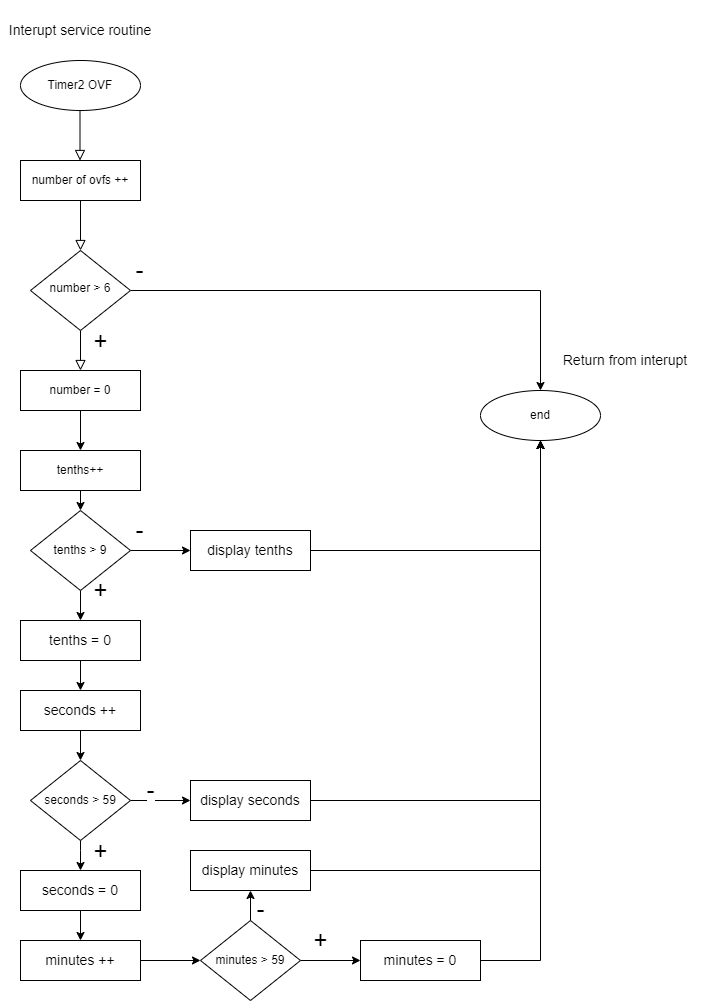

The diagram above was exported from draw.io. Its source (the exported page's mxGraphModel, read from the mxfile embedded in the PNG):
<mxGraphModel dx="1504" dy="634" grid="1" gridSize="10" guides="1" tooltips="1" connect="1" arrows="1" fold="1" page="1" pageScale="1" pageWidth="827" pageHeight="1169" math="0" shadow="0">
  <root>
    <mxCell id="WIyWlLk6GJQsqaUBKTNV-0" />
    <mxCell id="WIyWlLk6GJQsqaUBKTNV-1" parent="WIyWlLk6GJQsqaUBKTNV-0" />
    <mxCell id="WIyWlLk6GJQsqaUBKTNV-2" value="" style="rounded=0;html=1;jettySize=auto;orthogonalLoop=1;fontSize=11;endArrow=block;endFill=0;endSize=8;strokeWidth=1;shadow=0;labelBackgroundColor=none;edgeStyle=orthogonalEdgeStyle;" parent="WIyWlLk6GJQsqaUBKTNV-1" target="WIyWlLk6GJQsqaUBKTNV-6" edge="1">
      <mxGeometry relative="1" as="geometry">
        <mxPoint x="210" y="220" as="sourcePoint" />
      </mxGeometry>
    </mxCell>
    <mxCell id="WIyWlLk6GJQsqaUBKTNV-4" value="&lt;font style=&quot;font-size: 24px;&quot;&gt;+&lt;/font&gt;" style="rounded=0;html=1;jettySize=auto;orthogonalLoop=1;fontSize=11;endArrow=block;endFill=0;endSize=8;strokeWidth=1;shadow=0;labelBackgroundColor=none;edgeStyle=orthogonalEdgeStyle;" parent="WIyWlLk6GJQsqaUBKTNV-1" source="WIyWlLk6GJQsqaUBKTNV-6" edge="1">
      <mxGeometry x="-0.5" y="20" relative="1" as="geometry">
        <mxPoint as="offset" />
        <mxPoint x="210" y="390" as="targetPoint" />
      </mxGeometry>
    </mxCell>
    <mxCell id="mJALDLOp99vlbtKZG-P5-42" value="&lt;font style=&quot;font-size: 24px;&quot;&gt;-&lt;/font&gt;" style="edgeStyle=orthogonalEdgeStyle;rounded=0;orthogonalLoop=1;jettySize=auto;html=1;exitX=1;exitY=0.5;exitDx=0;exitDy=0;entryX=0.5;entryY=0;entryDx=0;entryDy=0;fontSize=14;" edge="1" parent="WIyWlLk6GJQsqaUBKTNV-1" source="WIyWlLk6GJQsqaUBKTNV-6" target="mJALDLOp99vlbtKZG-P5-4">
      <mxGeometry x="-0.9608" y="20" relative="1" as="geometry">
        <mxPoint as="offset" />
      </mxGeometry>
    </mxCell>
    <mxCell id="WIyWlLk6GJQsqaUBKTNV-6" value="number &amp;gt; 6" style="rhombus;whiteSpace=wrap;html=1;shadow=0;fontFamily=Helvetica;fontSize=12;align=center;strokeWidth=1;spacing=6;spacingTop=-4;" parent="WIyWlLk6GJQsqaUBKTNV-1" vertex="1">
      <mxGeometry x="160" y="270" width="100" height="80" as="geometry" />
    </mxCell>
    <mxCell id="qp_iq2lqAUs29DgCijJ2-0" value="Timer2 OVF" style="ellipse;whiteSpace=wrap;html=1;" parent="WIyWlLk6GJQsqaUBKTNV-1" vertex="1">
      <mxGeometry x="150" y="80" width="120" height="50" as="geometry" />
    </mxCell>
    <mxCell id="qp_iq2lqAUs29DgCijJ2-1" value="" style="rounded=0;html=1;jettySize=auto;orthogonalLoop=1;fontSize=11;endArrow=block;endFill=0;endSize=8;strokeWidth=1;shadow=0;labelBackgroundColor=none;edgeStyle=orthogonalEdgeStyle;" parent="WIyWlLk6GJQsqaUBKTNV-1" edge="1">
      <mxGeometry relative="1" as="geometry">
        <mxPoint x="209.5" y="130" as="sourcePoint" />
        <mxPoint x="209.5" y="180" as="targetPoint" />
      </mxGeometry>
    </mxCell>
    <mxCell id="mJALDLOp99vlbtKZG-P5-0" value="number of ovfs ++" style="rounded=0;whiteSpace=wrap;html=1;" vertex="1" parent="WIyWlLk6GJQsqaUBKTNV-1">
      <mxGeometry x="150" y="180" width="120" height="40" as="geometry" />
    </mxCell>
    <mxCell id="mJALDLOp99vlbtKZG-P5-4" value="end" style="ellipse;whiteSpace=wrap;html=1;" vertex="1" parent="WIyWlLk6GJQsqaUBKTNV-1">
      <mxGeometry x="610" y="410" width="120" height="50" as="geometry" />
    </mxCell>
    <mxCell id="mJALDLOp99vlbtKZG-P5-9" style="edgeStyle=orthogonalEdgeStyle;rounded=0;orthogonalLoop=1;jettySize=auto;html=1;exitX=0.5;exitY=1;exitDx=0;exitDy=0;entryX=0.5;entryY=0;entryDx=0;entryDy=0;" edge="1" parent="WIyWlLk6GJQsqaUBKTNV-1" source="mJALDLOp99vlbtKZG-P5-5" target="mJALDLOp99vlbtKZG-P5-6">
      <mxGeometry relative="1" as="geometry" />
    </mxCell>
    <mxCell id="mJALDLOp99vlbtKZG-P5-5" value="number = 0" style="rounded=0;whiteSpace=wrap;html=1;" vertex="1" parent="WIyWlLk6GJQsqaUBKTNV-1">
      <mxGeometry x="150" y="390" width="120" height="40" as="geometry" />
    </mxCell>
    <mxCell id="mJALDLOp99vlbtKZG-P5-15" style="edgeStyle=orthogonalEdgeStyle;rounded=0;orthogonalLoop=1;jettySize=auto;html=1;exitX=0.5;exitY=1;exitDx=0;exitDy=0;" edge="1" parent="WIyWlLk6GJQsqaUBKTNV-1" source="mJALDLOp99vlbtKZG-P5-6">
      <mxGeometry relative="1" as="geometry">
        <mxPoint x="210" y="530" as="targetPoint" />
      </mxGeometry>
    </mxCell>
    <mxCell id="mJALDLOp99vlbtKZG-P5-6" value="tenths++" style="rounded=0;whiteSpace=wrap;html=1;" vertex="1" parent="WIyWlLk6GJQsqaUBKTNV-1">
      <mxGeometry x="150" y="470" width="120" height="40" as="geometry" />
    </mxCell>
    <mxCell id="mJALDLOp99vlbtKZG-P5-22" value="&lt;font style=&quot;font-size: 24px;&quot;&gt;+&lt;/font&gt;" style="edgeStyle=orthogonalEdgeStyle;rounded=0;orthogonalLoop=1;jettySize=auto;html=1;exitX=0.5;exitY=1;exitDx=0;exitDy=0;entryX=0.5;entryY=0;entryDx=0;entryDy=0;fontSize=14;" edge="1" parent="WIyWlLk6GJQsqaUBKTNV-1" source="mJALDLOp99vlbtKZG-P5-16" target="mJALDLOp99vlbtKZG-P5-19">
      <mxGeometry x="-1" y="20" relative="1" as="geometry">
        <mxPoint as="offset" />
      </mxGeometry>
    </mxCell>
    <mxCell id="mJALDLOp99vlbtKZG-P5-37" value="&lt;font style=&quot;font-size: 24px;&quot;&gt;-&lt;/font&gt;" style="edgeStyle=orthogonalEdgeStyle;rounded=0;orthogonalLoop=1;jettySize=auto;html=1;exitX=1;exitY=0.5;exitDx=0;exitDy=0;entryX=0;entryY=0.5;entryDx=0;entryDy=0;fontSize=14;" edge="1" parent="WIyWlLk6GJQsqaUBKTNV-1" source="mJALDLOp99vlbtKZG-P5-16" target="mJALDLOp99vlbtKZG-P5-34">
      <mxGeometry x="-0.6667" y="20" relative="1" as="geometry">
        <mxPoint as="offset" />
      </mxGeometry>
    </mxCell>
    <mxCell id="mJALDLOp99vlbtKZG-P5-16" value="tenths &amp;gt; 9" style="rhombus;whiteSpace=wrap;html=1;" vertex="1" parent="WIyWlLk6GJQsqaUBKTNV-1">
      <mxGeometry x="160" y="530" width="100" height="80" as="geometry" />
    </mxCell>
    <mxCell id="mJALDLOp99vlbtKZG-P5-21" style="edgeStyle=orthogonalEdgeStyle;rounded=0;orthogonalLoop=1;jettySize=auto;html=1;exitX=0.5;exitY=1;exitDx=0;exitDy=0;fontSize=14;" edge="1" parent="WIyWlLk6GJQsqaUBKTNV-1" source="mJALDLOp99vlbtKZG-P5-19" target="mJALDLOp99vlbtKZG-P5-20">
      <mxGeometry relative="1" as="geometry" />
    </mxCell>
    <mxCell id="mJALDLOp99vlbtKZG-P5-19" value="tenths = 0" style="rounded=0;whiteSpace=wrap;html=1;fontSize=14;" vertex="1" parent="WIyWlLk6GJQsqaUBKTNV-1">
      <mxGeometry x="150" y="640" width="120" height="40" as="geometry" />
    </mxCell>
    <mxCell id="mJALDLOp99vlbtKZG-P5-28" style="edgeStyle=orthogonalEdgeStyle;rounded=0;orthogonalLoop=1;jettySize=auto;html=1;exitX=0.5;exitY=1;exitDx=0;exitDy=0;entryX=0.5;entryY=0;entryDx=0;entryDy=0;fontSize=14;" edge="1" parent="WIyWlLk6GJQsqaUBKTNV-1" source="mJALDLOp99vlbtKZG-P5-20" target="mJALDLOp99vlbtKZG-P5-24">
      <mxGeometry relative="1" as="geometry" />
    </mxCell>
    <mxCell id="mJALDLOp99vlbtKZG-P5-20" value="seconds ++" style="rounded=0;whiteSpace=wrap;html=1;fontSize=14;" vertex="1" parent="WIyWlLk6GJQsqaUBKTNV-1">
      <mxGeometry x="150" y="710" width="120" height="40" as="geometry" />
    </mxCell>
    <mxCell id="mJALDLOp99vlbtKZG-P5-23" value="&lt;font style=&quot;font-size: 24px;&quot;&gt;+&lt;/font&gt;" style="edgeStyle=orthogonalEdgeStyle;rounded=0;orthogonalLoop=1;jettySize=auto;html=1;exitX=0.5;exitY=1;exitDx=0;exitDy=0;entryX=0.5;entryY=0;entryDx=0;entryDy=0;fontSize=14;" edge="1" parent="WIyWlLk6GJQsqaUBKTNV-1" source="mJALDLOp99vlbtKZG-P5-24" target="mJALDLOp99vlbtKZG-P5-26">
      <mxGeometry x="-0.3333" y="20" relative="1" as="geometry">
        <Array as="points">
          <mxPoint x="210" y="870" />
          <mxPoint x="210" y="870" />
        </Array>
        <mxPoint as="offset" />
      </mxGeometry>
    </mxCell>
    <mxCell id="mJALDLOp99vlbtKZG-P5-40" value="&lt;font style=&quot;font-size: 24px;&quot;&gt;-&lt;/font&gt;" style="edgeStyle=orthogonalEdgeStyle;rounded=0;orthogonalLoop=1;jettySize=auto;html=1;exitX=1;exitY=0.5;exitDx=0;exitDy=0;entryX=0;entryY=0.5;entryDx=0;entryDy=0;fontSize=14;" edge="1" parent="WIyWlLk6GJQsqaUBKTNV-1" source="mJALDLOp99vlbtKZG-P5-24" target="mJALDLOp99vlbtKZG-P5-38">
      <mxGeometry x="-0.3333" y="10" relative="1" as="geometry">
        <mxPoint as="offset" />
      </mxGeometry>
    </mxCell>
    <mxCell id="mJALDLOp99vlbtKZG-P5-24" value="seconds &amp;gt; 59" style="rhombus;whiteSpace=wrap;html=1;" vertex="1" parent="WIyWlLk6GJQsqaUBKTNV-1">
      <mxGeometry x="160" y="780" width="100" height="80" as="geometry" />
    </mxCell>
    <mxCell id="mJALDLOp99vlbtKZG-P5-25" style="edgeStyle=orthogonalEdgeStyle;rounded=0;orthogonalLoop=1;jettySize=auto;html=1;exitX=0.5;exitY=1;exitDx=0;exitDy=0;fontSize=14;" edge="1" parent="WIyWlLk6GJQsqaUBKTNV-1" source="mJALDLOp99vlbtKZG-P5-26" target="mJALDLOp99vlbtKZG-P5-27">
      <mxGeometry relative="1" as="geometry" />
    </mxCell>
    <mxCell id="mJALDLOp99vlbtKZG-P5-26" value="seconds = 0" style="rounded=0;whiteSpace=wrap;html=1;fontSize=14;" vertex="1" parent="WIyWlLk6GJQsqaUBKTNV-1">
      <mxGeometry x="150" y="890" width="120" height="40" as="geometry" />
    </mxCell>
    <mxCell id="mJALDLOp99vlbtKZG-P5-30" style="edgeStyle=orthogonalEdgeStyle;rounded=0;orthogonalLoop=1;jettySize=auto;html=1;exitX=1;exitY=0.5;exitDx=0;exitDy=0;fontSize=14;" edge="1" parent="WIyWlLk6GJQsqaUBKTNV-1" source="mJALDLOp99vlbtKZG-P5-27">
      <mxGeometry relative="1" as="geometry">
        <mxPoint x="330" y="980" as="targetPoint" />
      </mxGeometry>
    </mxCell>
    <mxCell id="mJALDLOp99vlbtKZG-P5-27" value="minutes ++" style="rounded=0;whiteSpace=wrap;html=1;fontSize=14;" vertex="1" parent="WIyWlLk6GJQsqaUBKTNV-1">
      <mxGeometry x="150" y="960" width="120" height="40" as="geometry" />
    </mxCell>
    <mxCell id="mJALDLOp99vlbtKZG-P5-33" value="&lt;font style=&quot;font-size: 24px;&quot;&gt;+&lt;/font&gt;" style="edgeStyle=orthogonalEdgeStyle;rounded=0;orthogonalLoop=1;jettySize=auto;html=1;exitX=1;exitY=0.5;exitDx=0;exitDy=0;entryX=0;entryY=0.5;entryDx=0;entryDy=0;fontSize=14;" edge="1" parent="WIyWlLk6GJQsqaUBKTNV-1" source="mJALDLOp99vlbtKZG-P5-31" target="mJALDLOp99vlbtKZG-P5-32">
      <mxGeometry x="-0.3333" y="20" relative="1" as="geometry">
        <mxPoint as="offset" />
      </mxGeometry>
    </mxCell>
    <mxCell id="mJALDLOp99vlbtKZG-P5-41" value="&lt;font style=&quot;font-size: 24px;&quot;&gt;-&lt;/font&gt;" style="edgeStyle=orthogonalEdgeStyle;rounded=0;orthogonalLoop=1;jettySize=auto;html=1;exitX=0.5;exitY=0;exitDx=0;exitDy=0;entryX=0.5;entryY=1;entryDx=0;entryDy=0;fontSize=14;" edge="1" parent="WIyWlLk6GJQsqaUBKTNV-1" source="mJALDLOp99vlbtKZG-P5-31" target="mJALDLOp99vlbtKZG-P5-39">
      <mxGeometry x="-0.3333" y="-10" relative="1" as="geometry">
        <mxPoint as="offset" />
      </mxGeometry>
    </mxCell>
    <mxCell id="mJALDLOp99vlbtKZG-P5-31" value="minutes &amp;gt; 59" style="rhombus;whiteSpace=wrap;html=1;" vertex="1" parent="WIyWlLk6GJQsqaUBKTNV-1">
      <mxGeometry x="330" y="940" width="100" height="80" as="geometry" />
    </mxCell>
    <mxCell id="mJALDLOp99vlbtKZG-P5-49" style="edgeStyle=orthogonalEdgeStyle;rounded=0;orthogonalLoop=1;jettySize=auto;html=1;exitX=1;exitY=0.5;exitDx=0;exitDy=0;entryX=0.5;entryY=1;entryDx=0;entryDy=0;fontSize=14;" edge="1" parent="WIyWlLk6GJQsqaUBKTNV-1" source="mJALDLOp99vlbtKZG-P5-32" target="mJALDLOp99vlbtKZG-P5-4">
      <mxGeometry relative="1" as="geometry" />
    </mxCell>
    <mxCell id="mJALDLOp99vlbtKZG-P5-32" value="minutes = 0" style="rounded=0;whiteSpace=wrap;html=1;fontSize=14;" vertex="1" parent="WIyWlLk6GJQsqaUBKTNV-1">
      <mxGeometry x="490" y="960" width="120" height="40" as="geometry" />
    </mxCell>
    <mxCell id="mJALDLOp99vlbtKZG-P5-43" style="edgeStyle=orthogonalEdgeStyle;rounded=0;orthogonalLoop=1;jettySize=auto;html=1;exitX=1;exitY=0.5;exitDx=0;exitDy=0;entryX=0.5;entryY=1;entryDx=0;entryDy=0;fontSize=14;" edge="1" parent="WIyWlLk6GJQsqaUBKTNV-1" source="mJALDLOp99vlbtKZG-P5-34" target="mJALDLOp99vlbtKZG-P5-4">
      <mxGeometry relative="1" as="geometry" />
    </mxCell>
    <mxCell id="mJALDLOp99vlbtKZG-P5-34" value="display tenths" style="rounded=0;whiteSpace=wrap;html=1;fontSize=14;" vertex="1" parent="WIyWlLk6GJQsqaUBKTNV-1">
      <mxGeometry x="320" y="550" width="120" height="40" as="geometry" />
    </mxCell>
    <mxCell id="mJALDLOp99vlbtKZG-P5-46" style="edgeStyle=orthogonalEdgeStyle;rounded=0;orthogonalLoop=1;jettySize=auto;html=1;exitX=1;exitY=0.5;exitDx=0;exitDy=0;entryX=0.5;entryY=1;entryDx=0;entryDy=0;fontSize=14;" edge="1" parent="WIyWlLk6GJQsqaUBKTNV-1" source="mJALDLOp99vlbtKZG-P5-38" target="mJALDLOp99vlbtKZG-P5-4">
      <mxGeometry relative="1" as="geometry" />
    </mxCell>
    <mxCell id="mJALDLOp99vlbtKZG-P5-38" value="display seconds" style="rounded=0;whiteSpace=wrap;html=1;fontSize=14;" vertex="1" parent="WIyWlLk6GJQsqaUBKTNV-1">
      <mxGeometry x="320" y="800" width="120" height="40" as="geometry" />
    </mxCell>
    <mxCell id="mJALDLOp99vlbtKZG-P5-54" style="edgeStyle=orthogonalEdgeStyle;rounded=0;orthogonalLoop=1;jettySize=auto;html=1;exitX=1;exitY=0.5;exitDx=0;exitDy=0;entryX=0.5;entryY=1;entryDx=0;entryDy=0;fontSize=14;" edge="1" parent="WIyWlLk6GJQsqaUBKTNV-1" source="mJALDLOp99vlbtKZG-P5-39" target="mJALDLOp99vlbtKZG-P5-4">
      <mxGeometry relative="1" as="geometry" />
    </mxCell>
    <mxCell id="mJALDLOp99vlbtKZG-P5-39" value="display minutes" style="rounded=0;whiteSpace=wrap;html=1;fontSize=14;" vertex="1" parent="WIyWlLk6GJQsqaUBKTNV-1">
      <mxGeometry x="320" y="870" width="120" height="40" as="geometry" />
    </mxCell>
    <mxCell id="mJALDLOp99vlbtKZG-P5-55" value="Interupt service routine" style="text;html=1;strokeColor=none;fillColor=none;align=center;verticalAlign=middle;whiteSpace=wrap;rounded=0;fontSize=14;" vertex="1" parent="WIyWlLk6GJQsqaUBKTNV-1">
      <mxGeometry x="130" y="20" width="160" height="60" as="geometry" />
    </mxCell>
    <mxCell id="mJALDLOp99vlbtKZG-P5-57" value="Return from interupt" style="text;html=1;strokeColor=none;fillColor=none;align=center;verticalAlign=middle;whiteSpace=wrap;rounded=0;fontSize=14;" vertex="1" parent="WIyWlLk6GJQsqaUBKTNV-1">
      <mxGeometry x="680" y="370" width="150" height="20" as="geometry" />
    </mxCell>
  </root>
</mxGraphModel>